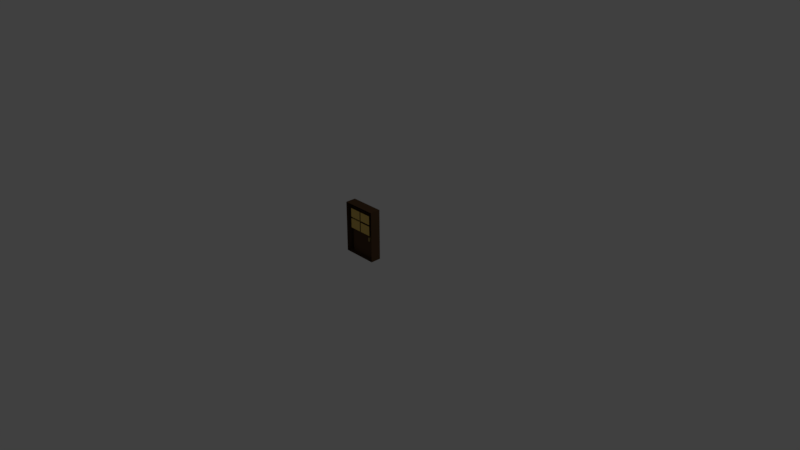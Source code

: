 # Source: door1.blend  (saved by Blender 2.79.0; exported with 4.5.12 LTS)
import bpy
from mathutils import Matrix  # noqa: F401  (used for matrix-valued properties, if any)

bpy.ops.wm.read_factory_settings(use_empty=True)
scene = bpy.context.scene
scene.name = 'Scene'

# ---- collections
col_collection_1 = bpy.data.collections.new('Collection 1'); scene.collection.children.link(col_collection_1)

# ---- materials (node trees are filled in below, after node groups)
mat_material_001 = bpy.data.materials.new('Material.001')
mat_material_001.alpha_threshold = 0.0
mat_material_001.use_transparent_shadow = False
mat_material_001.diffuse_color = (0.09306, 0.05127, 0.02519, 1.0)
mat_material_001.roughness = 0.5
mat_material_003 = bpy.data.materials.new('Material.003')
mat_material_003.alpha_threshold = 0.0
mat_material_003.use_transparent_shadow = False
mat_material_003.diffuse_color = (0.8, 0.5567, 0.1469, 1.0)
mat_material_003.roughness = 0.5
mat_material_002 = bpy.data.materials.new('Material.002')
mat_material_002.alpha_threshold = 0.0
mat_material_002.use_transparent_shadow = False
mat_material_002.diffuse_color = (0.4125, 0.3005, 0.1144, 1.0)
mat_material_002.roughness = 0.5

# ---- material node trees

# ---- world
world_world = bpy.data.worlds.new('World'); scene.world = world_world
world_world.color = (0.05088, 0.05088, 0.05088)
world_world.use_sun_shadow = False
world_world.sun_shadow_jitter_overblur = 0.0
world_world.cycles.sampling_method = 'MANUAL'

# ---- cameras
cam_camera = bpy.data.cameras.new('Camera')
cam_camera.clip_end = 100.0
cam_camera.lens = 35.0
cam_camera.sensor_width = 32.0
cam_camera.sensor_height = 18.0
cam_camera.ortho_scale = 7.314
cam_camera.dof.focus_distance = 0.0
cam_camera.dof.aperture_fstop = 128.0

# ---- lights
light_lamp = bpy.data.lights.new('Lamp', 'POINT')
light_lamp.transmission_factor = 0.0
light_lamp.cutoff_distance = 30.0
light_lamp.energy = 100.0
light_lamp.shadow_buffer_clip_start = 1.001
light_lamp.shadow_soft_size = 0.1
light_lamp.shadow_maximum_resolution = 0.006
light_lamp.use_absolute_resolution = True

# ---- meshes
me_plane = bpy.data.meshes.new('Plane')
me_plane.from_pydata([(-0.259, -0.08008, 0.6333), (0.2062, -0.08008, 0.6333), (-0.259, -0.08008, 0.009068), (0.2062, -0.08008, 0.009068), (-0.204, -0.08008, 0.6333), (0.1513, -0.08008, 0.6333), (0.1513, -0.08008, 0.009068), (-0.204, -0.08008, 0.009068), (-0.259, -0.08008, 0.339), (-0.259, -0.08008, 0.491), (0.2062, -0.08008, 0.491), (0.2062, -0.08008, 0.339), (0.1513, -0.08008, 0.339), (0.1513, -0.08008, 0.491), (-0.204, -0.08008, 0.339), (-0.204, -0.08008, 0.491), (-0.02636, -0.08008, 0.6333), (-0.02636, -0.08008, 0.009068), (-0.02636, -0.08008, 0.491), (-0.02636, -0.08008, 0.339), (-0.03481, -0.08008, 0.622), (-0.03481, -0.08008, 0.5023), (-0.1956, -0.08008, 0.5023), (-0.1956, -0.08008, 0.622), (-0.03481, -0.08008, 0.4796), (-0.03481, -0.08008, 0.3504), (-0.1956, -0.08008, 0.3504), (-0.1956, -0.08008, 0.4796), (0.1428, -0.08008, 0.4796), (0.1428, -0.08008, 0.3504), (-0.01791, -0.08008, 0.3504), (-0.01791, -0.08008, 0.4796), (0.1428, -0.08008, 0.622), (0.1428, -0.08008, 0.5023), (-0.01791, -0.08008, 0.5023), (-0.01791, -0.08008, 0.622), (-0.01791, -0.08789, 0.622), (0.1428, -0.08789, 0.622), (-0.1956, -0.08789, 0.622), (-0.03481, -0.08789, 0.622), (-0.03481, -0.08789, 0.5023), (-0.1956, -0.08789, 0.5023), (-0.03481, -0.08789, 0.3504), (-0.1956, -0.08789, 0.4796), (-0.1956, -0.08789, 0.3504), (0.1428, -0.08789, 0.3504), (0.1428, -0.08789, 0.4796), (-0.01791, -0.08789, 0.3504), (0.1428, -0.08789, 0.5023), (-0.01791, -0.08789, 0.5023), (-0.01791, -0.0957, 0.622), (0.1428, -0.0957, 0.622), (-0.1956, -0.0957, 0.622), (-0.03481, -0.0957, 0.622), (-0.03481, -0.0957, 0.5023), (-0.1956, -0.0957, 0.5023), (-0.03481, -0.0957, 0.3504), (-0.1956, -0.0957, 0.4796), (-0.1956, -0.0957, 0.3504), (0.1428, -0.0957, 0.3504), (0.1428, -0.0957, 0.4796), (-0.01791, -0.0957, 0.3504), (0.1428, -0.0957, 0.5023), (-0.01791, -0.0957, 0.5023), (-0.259, -0.08008, 0.6943), (0.2062, -0.08008, 0.6943), (-0.204, -0.08008, 0.6943), (0.1513, -0.08008, 0.6943), (-0.02636, -0.08008, 0.6943), (-0.259, 0.000536, 0.491), (-0.259, 0.000536, 0.6333), (0.2062, 0.000536, 0.339), (0.2062, 0.000536, 0.009068), (0.1513, 0.000536, 0.6333), (0.2062, 0.000536, 0.6333), (-0.204, 0.000536, 0.009068), (-0.259, 0.000536, 0.009068), (-0.204, 0.000536, 0.6333), (0.1513, 0.000536, 0.009068), (0.1513, 0.000536, 0.491), (-0.204, 0.000536, 0.491), (-0.259, 0.000536, 0.339), (0.2062, 0.000536, 0.491), (0.1513, 0.000536, 0.339), (-0.204, 0.000536, 0.339), (-0.02636, 0.000536, 0.6333), (0.1513, 0.000536, 0.6943), (0.2062, 0.000536, 0.6943), (-0.259, 0.000536, 0.6943), (-0.204, 0.000536, 0.6943), (-0.02636, 0.000536, 0.6943), (-0.03481, -0.1025, 0.5023), (-0.1956, -0.1025, 0.5023), (-0.03481, -0.1025, 0.3504), (-0.03481, -0.1025, 0.4796), (-0.1956, -0.1025, 0.4796), (0.1428, -0.1025, 0.4796), (-0.01791, -0.1025, 0.4796), (-0.01791, -0.1025, 0.3504), (0.1428, -0.1025, 0.5023), (-0.01791, -0.1025, 0.5023), (-0.03481, -0.1103, 0.5023), (-0.1956, -0.1103, 0.5023), (-0.03481, -0.1103, 0.3504), (-0.03481, -0.1103, 0.4796), (-0.1956, -0.1103, 0.4796), (0.1428, -0.1103, 0.4796), (-0.01791, -0.1103, 0.4796), (-0.01791, -0.1103, 0.3504), (0.1428, -0.1103, 0.5023), (-0.01791, -0.1103, 0.5023), (-0.01791, -0.1181, 0.622), (0.1428, -0.1181, 0.622), (-0.1956, -0.1181, 0.622), (-0.03481, -0.1181, 0.622), (-0.03481, -0.1181, 0.5023), (-0.1956, -0.1181, 0.5023), (-0.03481, -0.1181, 0.3504), (-0.03481, -0.1181, 0.4796), (-0.1956, -0.1181, 0.4796), (-0.1956, -0.1181, 0.3504), (0.1428, -0.1181, 0.3504), (0.1428, -0.1181, 0.4796), (-0.01791, -0.1181, 0.4796), (-0.01791, -0.1181, 0.3504), (0.1428, -0.1181, 0.5023), (-0.01791, -0.1181, 0.5023), (-0.259, -0.1406, 0.6333), (0.2062, -0.1406, 0.6333), (-0.259, -0.1406, 0.009068), (0.2062, -0.1406, 0.009068), (0.1513, -0.1406, 0.009068), (-0.204, -0.1406, 0.009068), (-0.259, -0.1406, 0.339), (-0.259, -0.1406, 0.491), (0.2062, -0.1406, 0.491), (0.2062, -0.1406, 0.339), (-0.02636, -0.1406, 0.009068), (-0.259, -0.1406, 0.6943), (0.2062, -0.1406, 0.6943), (-0.204, -0.1406, 0.6943), (0.1513, -0.1406, 0.6943), (-0.02636, -0.1406, 0.6943), (0.1115, -0.1064, 0.2612), (0.1115, -0.1064, 0.3138), (0.1115, -0.05375, 0.2612), (0.1115, -0.05375, 0.3138), (0.1326, -0.1064, 0.2612), (0.1326, -0.1064, 0.3138), (0.1326, -0.05375, 0.2612), (0.1326, -0.05375, 0.3138)], [], [(65, 1, 74, 87), (13, 5, 73, 79), (19, 17, 7, 14), (26, 27, 43, 44), (35, 32, 37, 36), (12, 13, 79, 83), (9, 0, 70, 69), (0, 64, 88, 70), (6, 12, 83, 78), (29, 30, 47, 45), (53, 54, 115, 114), (12, 6, 17, 19), (16, 18, 21, 20), (18, 15, 22, 21), (15, 4, 23, 22), (4, 16, 20, 23), (18, 19, 25, 24), (19, 14, 26, 25), (14, 15, 27, 26), (15, 18, 24, 27), (13, 12, 29, 28), (12, 19, 30, 29), (19, 18, 31, 30), (18, 13, 28, 31), (5, 13, 33, 32), (13, 18, 34, 33), (18, 16, 35, 34), (16, 5, 32, 35), (39, 40, 54, 53), (46, 45, 59, 60), (38, 39, 53, 52), (44, 43, 57, 58), (34, 35, 36, 49), (63, 50, 111, 126), (20, 21, 40, 39), (23, 20, 39, 38), (33, 34, 100, 99), (62, 48, 109, 125), (28, 29, 45, 46), (52, 53, 114, 113), (32, 33, 48, 37), (22, 23, 38, 41), (50, 51, 112, 111), (25, 26, 44, 42), (51, 62, 125, 112), (47, 30, 98, 108), (42, 56, 117, 103), (28, 46, 106, 96), (27, 24, 94, 95), (48, 33, 99, 109), (45, 47, 61, 59), (41, 38, 52, 55), (61, 47, 108, 124), (22, 41, 102, 92), (37, 48, 62, 51), (24, 25, 93, 94), (59, 61, 124, 121), (42, 44, 58, 56), (36, 37, 51, 50), (49, 36, 50, 63), (3, 6, 78, 72), (10, 11, 71, 82), (1, 10, 82, 74), (68, 67, 86, 90), (84, 75, 76, 81), (71, 72, 78, 83), (74, 82, 79, 73), (82, 71, 83, 79), (77, 80, 69, 70), (80, 84, 81, 69), (85, 77, 89, 90), (77, 70, 88, 89), (74, 73, 86, 87), (73, 85, 90, 86), (16, 4, 77, 85), (11, 3, 72, 71), (67, 65, 87, 86), (14, 7, 75, 84), (4, 15, 80, 77), (64, 66, 89, 88), (15, 14, 84, 80), (2, 8, 81, 76), (5, 16, 85, 73), (7, 2, 76, 75), (66, 68, 90, 89), (8, 9, 69, 81), (99, 100, 110, 109), (98, 97, 107, 108), (94, 93, 103, 104), (91, 92, 102, 101), (95, 94, 104, 105), (97, 96, 106, 107), (114, 115, 116, 113), (118, 117, 120, 119), (122, 121, 124, 123), (112, 125, 126, 111), (107, 106, 122, 123), (101, 102, 116, 115), (108, 107, 123, 124), (104, 103, 117, 118), (105, 104, 118, 119), (109, 110, 126, 125), (57, 43, 105, 119), (49, 63, 126, 110), (43, 27, 95, 105), (55, 52, 113, 116), (21, 22, 92, 91), (40, 21, 91, 101), (31, 28, 96, 97), (56, 58, 120, 117), (46, 60, 122, 106), (58, 57, 119, 120), (54, 40, 101, 115), (30, 31, 97, 98), (60, 59, 121, 122), (25, 42, 103, 93), (41, 55, 116, 102), (34, 49, 110, 100), (11, 10, 135, 136), (6, 3, 130, 131), (7, 17, 137, 132), (64, 0, 127, 138), (0, 9, 134, 127), (1, 65, 139, 128), (3, 11, 136, 130), (65, 67, 141, 139), (66, 64, 138, 140), (8, 2, 129, 133), (17, 6, 131, 137), (2, 7, 132, 129), (68, 66, 140, 142), (9, 8, 133, 134), (67, 68, 142, 141), (10, 1, 128, 135), (143, 144, 146, 145), (145, 146, 150, 149), (149, 150, 148, 147), (147, 148, 144, 143), (145, 149, 147, 143), (150, 146, 144, 148)])
me_plane.polygons.foreach_set('material_index', [0, 0, 0, 0, 0, 0, 0, 0, 0, 0, 0, 0, 0, 0, 0, 0, 0, 0, 0, 0, 0, 0, 0, 0, 0, 0, 0, 0, 0, 0, 0, 0, 0, 0, 0, 0, 0, 0, 0, 0, 0, 0, 0, 0, 0, 0, 0, 0, 1, 0, 0, 0, 0, 0, 0, 0, 0, 0, 0, 0, 0, 0, 0, 0, 0, 0, 0, 0, 0, 0, 0, 0, 0, 0, 0, 0, 0, 0, 0, 0, 0, 0, 0, 0, 0, 0, 0, 0, 0, 0, 1, 0, 1, 1, 1, 1, 0, 0, 0, 0, 1, 0, 0, 0, 0, 0, 0, 0, 0, 0, 0, 0, 0, 0, 0, 0, 0, 0, 0, 0, 0, 0, 0, 0, 0, 0, 0, 0, 0, 0, 0, 0, 0, 0, 2, 2, 2, 2, 2, 2])
me_plane.materials.append(mat_material_001)
me_plane.materials.append(mat_material_003)
me_plane.materials.append(mat_material_002)
me_plane.use_remesh_preserve_volume = False
me_plane.use_remesh_preserve_attributes = False
me_plane.use_mirror_vertex_groups = False
me_plane.update()

# ---- objects
ob_lamp = bpy.data.objects.new('Lamp', light_lamp)
ob_camera = bpy.data.objects.new('Camera', cam_camera)
ob_door = bpy.data.objects.new('Door', me_plane)

# ---- transforms, parenting, visibility, modifiers, constraints
ob_lamp.location = (4.076, 1.005, 5.904)
ob_lamp.rotation_euler = (0.6503, 0.05522, 1.866)
ob_lamp.lock_rotations_4d = False
ob_lamp.empty_display_type = 'ARROWS'
ob_lamp.color = (0.0, 0.0, 0.0, 0.0)
ob_lamp.lineart.crease_threshold = 0.0
ob_camera.location = (7.481, -6.508, 5.344)
ob_camera.rotation_euler = (1.109, 0.0, 0.8149)
ob_camera.lock_rotations_4d = False
ob_camera.empty_display_type = 'ARROWS'
ob_camera.color = (0.0, 0.0, 0.0, 0.0)
ob_camera.display_type = 'WIRE'
ob_camera.lineart.crease_threshold = 0.0
ob_door.location = (0.0, 0.0, 0.0)
ob_door.lineart.crease_threshold = 0.0

# ---- collection membership
col_collection_1.objects.link(ob_lamp)
col_collection_1.objects.link(ob_camera)
col_collection_1.objects.link(ob_door)

# ---- scene / render settings (as saved in the file)
scene.camera = ob_camera
scene.frame_start = 1; scene.frame_end = 250; scene.frame_set(1)
scene.render.engine = 'BLENDER_EEVEE_NEXT'
scene.render.resolution_percentage = 50
scene.render.dither_intensity = 0.0
scene.cycles.use_denoising = False
scene.cycles.samples = 128
scene.cycles.sampling_pattern = 'TABULATED_SOBOL'
scene.cycles.use_adaptive_sampling = False
scene.cycles.use_light_tree = False
scene.cycles.blur_glossy = 0.0
scene.cycles.sample_clamp_indirect = 0.0
scene.view_settings.view_transform = 'Standard'
bpy.context.view_layer.update()

